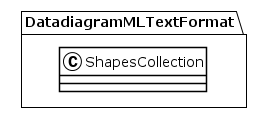

The diagram above was rendered by PlantUML. Its source (embedded in the PNG):
@startuml
!theme plain
package DatadiagramMLTextFormat {
class ShapesCollection {
}
}
@enduml